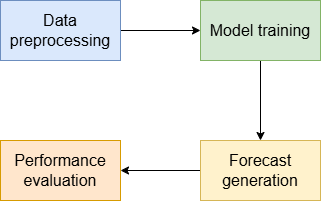

The diagram above was exported from draw.io. Its source (the exported page's mxGraphModel, read from the mxfile embedded in the PNG):
<mxGraphModel dx="948" dy="518" grid="1" gridSize="10" guides="1" tooltips="1" connect="1" arrows="1" fold="1" page="1" pageScale="1" pageWidth="827" pageHeight="1169" math="0" shadow="0">
  <root>
    <mxCell id="0" />
    <mxCell id="1" parent="0" />
    <mxCell id="pdVazMRm3CfKLU63FZMo-3" edge="1" parent="1" source="pdVazMRm3CfKLU63FZMo-1" style="edgeStyle=orthogonalEdgeStyle;rounded=0;orthogonalLoop=1;jettySize=auto;html=1;" target="pdVazMRm3CfKLU63FZMo-2" value="">
      <mxGeometry relative="1" as="geometry" />
    </mxCell>
    <mxCell id="pdVazMRm3CfKLU63FZMo-1" parent="1" style="rounded=0;whiteSpace=wrap;html=1;fillColor=#dae8fc;strokeColor=#6c8ebf;" value="&lt;font style=&quot;font-size: 16px;&quot;&gt;Data preprocessing&lt;/font&gt;" vertex="1">
      <mxGeometry height="60" width="120" x="230" y="160" as="geometry" />
    </mxCell>
    <mxCell id="pdVazMRm3CfKLU63FZMo-5" edge="1" parent="1" source="pdVazMRm3CfKLU63FZMo-2" style="edgeStyle=orthogonalEdgeStyle;rounded=0;orthogonalLoop=1;jettySize=auto;html=1;" target="pdVazMRm3CfKLU63FZMo-4" value="">
      <mxGeometry relative="1" as="geometry" />
    </mxCell>
    <mxCell id="pdVazMRm3CfKLU63FZMo-2" parent="1" style="rounded=0;whiteSpace=wrap;html=1;fillColor=#d5e8d4;strokeColor=#82b366;" value="&lt;font style=&quot;font-size: 16px;&quot;&gt;Model training&lt;/font&gt;" vertex="1">
      <mxGeometry height="60" width="120" x="430" y="160" as="geometry" />
    </mxCell>
    <mxCell id="pdVazMRm3CfKLU63FZMo-7" edge="1" parent="1" source="pdVazMRm3CfKLU63FZMo-4" style="edgeStyle=orthogonalEdgeStyle;rounded=0;orthogonalLoop=1;jettySize=auto;html=1;" target="pdVazMRm3CfKLU63FZMo-6" value="">
      <mxGeometry relative="1" as="geometry" />
    </mxCell>
    <mxCell id="pdVazMRm3CfKLU63FZMo-4" parent="1" style="rounded=0;whiteSpace=wrap;html=1;fillColor=#fff2cc;strokeColor=#d6b656;" value="&lt;font style=&quot;font-size: 16px;&quot;&gt;Forecast generation&lt;/font&gt;" vertex="1">
      <mxGeometry height="60" width="120" x="430" y="300" as="geometry" />
    </mxCell>
    <mxCell id="pdVazMRm3CfKLU63FZMo-6" parent="1" style="rounded=0;whiteSpace=wrap;html=1;fillColor=#ffe6cc;strokeColor=#d79b00;" value="&lt;font style=&quot;font-size: 16px;&quot;&gt;Performance evaluation&lt;/font&gt;" vertex="1">
      <mxGeometry height="60" width="120" x="230" y="300" as="geometry" />
    </mxCell>
  </root>
</mxGraphModel>